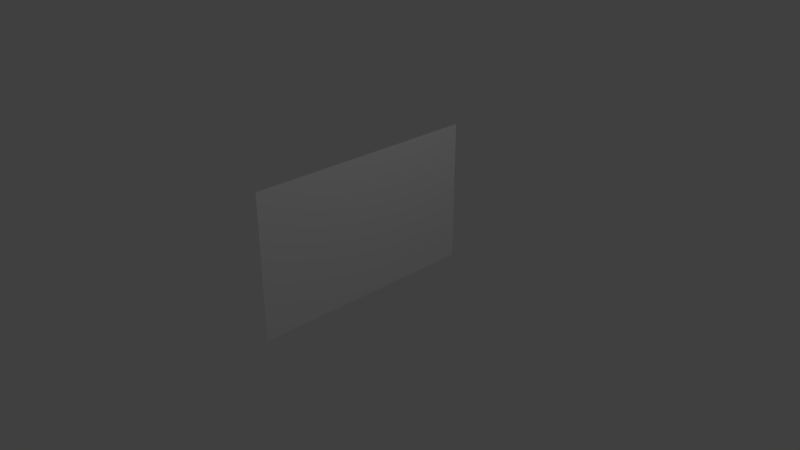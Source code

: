 # Source: flag.blend  (saved by Blender 2.78.0; exported with 4.5.12 LTS)
import bpy
from mathutils import Matrix  # noqa: F401  (used for matrix-valued properties, if any)

bpy.ops.wm.read_factory_settings(use_empty=True)
scene = bpy.context.scene
scene.name = 'Scene'

# ---- collections
col_collection_1 = bpy.data.collections.new('Collection 1'); scene.collection.children.link(col_collection_1)

# ---- world
world_world = bpy.data.worlds.new('World'); scene.world = world_world
world_world.color = (0.05088, 0.05088, 0.05088)
world_world.use_sun_shadow = False
world_world.sun_shadow_jitter_overblur = 0.0
world_world.cycles.sampling_method = 'MANUAL'

# ---- cameras
cam_camera = bpy.data.cameras.new('Camera')
cam_camera.clip_end = 100.0
cam_camera.lens = 35.0
cam_camera.sensor_width = 32.0
cam_camera.sensor_height = 18.0
cam_camera.ortho_scale = 7.314
cam_camera.dof.focus_distance = 0.0
cam_camera.dof.aperture_fstop = 128.0

# ---- lights
light_lamp = bpy.data.lights.new('Lamp', 'POINT')
light_lamp.transmission_factor = 0.0
light_lamp.cutoff_distance = 30.0
light_lamp.energy = 100.0
light_lamp.shadow_buffer_clip_start = 1.001
light_lamp.shadow_soft_size = 0.1
light_lamp.shadow_maximum_resolution = 0.006
light_lamp.use_absolute_resolution = True

# ---- meshes
me_plane = bpy.data.meshes.new('Plane')
me_plane.from_pydata([(-1.0, -1.634, 0.0), (1.0, -1.634, 0.0), (-1.0, 1.634, 0.0), (1.0, 1.634, 0.0), (-1.0, 1.383, 0.0), (-1.0, 1.132, 0.0), (-1.0, 0.8801, 0.0), (-1.0, 0.6286, 0.0), (-1.0, 0.3772, 0.0), (-1.0, 0.1257, 0.0), (-1.0, -0.1257, 0.0), (-1.0, -0.3772, 0.0), (-1.0, -0.6286, 0.0), (-1.0, -0.8801, 0.0), (-1.0, -1.132, 0.0), (-1.0, -1.383, 0.0), (1.0, -1.383, 0.0), (1.0, -1.132, 0.0), (1.0, -0.8801, 0.0), (1.0, -0.6286, 0.0), (1.0, -0.3772, 0.0), (1.0, -0.1257, 0.0), (1.0, 0.1257, 0.0), (1.0, 0.3772, 0.0), (1.0, 0.6286, 0.0), (1.0, 0.8801, 0.0), (1.0, 1.132, 0.0), (1.0, 1.383, 0.0), (-0.7778, -1.634, 0.0), (-0.5556, -1.634, 0.0), (-0.3333, -1.634, 0.0), (-0.1111, -1.634, 0.0), (0.1111, -1.634, 0.0), (0.3333, -1.634, 0.0), (0.5556, -1.634, 0.0), (0.7778, -1.634, 0.0), (0.7778, 1.634, 0.0), (0.5556, 1.634, 0.0), (0.3333, 1.634, 0.0), (0.1111, 1.634, 0.0), (-0.1111, 1.634, 0.0), (-0.3333, 1.634, 0.0), (-0.5556, 1.634, 0.0), (-0.7778, 1.634, 0.0), (0.7778, -1.383, 0.0), (0.5556, -1.383, 0.0), (0.3333, -1.383, 0.0), (0.1111, -1.383, 0.0), (-0.1111, -1.383, 0.0), (-0.3333, -1.383, 0.0), (-0.5556, -1.383, 0.0), (-0.7778, -1.383, 0.0), (0.7778, -1.132, 0.0), (0.5556, -1.132, 0.0), (0.3333, -1.132, 0.0), (0.1111, -1.132, 0.0), (-0.1111, -1.132, 0.0), (-0.3333, -1.132, 0.0), (-0.5556, -1.132, 0.0), (-0.7778, -1.132, 0.0), (0.7778, -0.8801, 0.0), (0.5556, -0.8801, 0.0), (0.3333, -0.8801, 0.0), (0.1111, -0.8801, 0.0), (-0.1111, -0.8801, 0.0), (-0.3333, -0.8801, 0.0), (-0.5556, -0.8801, 0.0), (-0.7778, -0.8801, 0.0), (0.7778, -0.6286, 0.0), (0.5556, -0.6286, 0.0), (0.3333, -0.6286, 0.0), (0.1111, -0.6286, 0.0), (-0.1111, -0.6286, 0.0), (-0.3333, -0.6286, 0.0), (-0.5556, -0.6286, 0.0), (-0.7778, -0.6286, 0.0), (0.7778, -0.3772, 0.0), (0.5556, -0.3772, 0.0), (0.3333, -0.3772, 0.0), (0.1111, -0.3772, 0.0), (-0.1111, -0.3772, 0.0), (-0.3333, -0.3772, 0.0), (-0.5556, -0.3772, 0.0), (-0.7778, -0.3772, 0.0), (0.7778, -0.1257, 0.0), (0.5556, -0.1257, 0.0), (0.3333, -0.1257, 0.0), (0.1111, -0.1257, 0.0), (-0.1111, -0.1257, 0.0), (-0.3333, -0.1257, 0.0), (-0.5556, -0.1257, 0.0), (-0.7778, -0.1257, 0.0), (0.7778, 0.1257, 0.0), (0.5556, 0.1257, 0.0), (0.3333, 0.1257, 0.0), (0.1111, 0.1257, 0.0), (-0.1111, 0.1257, 0.0), (-0.3333, 0.1257, 0.0), (-0.5556, 0.1257, 0.0), (-0.7778, 0.1257, 0.0), (0.7778, 0.3772, 0.0), (0.5556, 0.3772, 0.0), (0.3333, 0.3772, 0.0), (0.1111, 0.3772, 0.0), (-0.1111, 0.3772, 0.0), (-0.3333, 0.3772, 0.0), (-0.5556, 0.3772, 0.0), (-0.7778, 0.3772, 0.0), (0.7778, 0.6286, 0.0), (0.5556, 0.6286, 0.0), (0.3333, 0.6286, 0.0), (0.1111, 0.6286, 0.0), (-0.1111, 0.6286, 0.0), (-0.3333, 0.6286, 0.0), (-0.5556, 0.6286, 0.0), (-0.7778, 0.6286, 0.0), (0.7778, 0.8801, 0.0), (0.5556, 0.8801, 0.0), (0.3333, 0.8801, 0.0), (0.1111, 0.8801, 0.0), (-0.1111, 0.8801, 0.0), (-0.3333, 0.8801, 0.0), (-0.5556, 0.8801, 0.0), (-0.7778, 0.8801, 0.0), (0.7778, 1.132, 0.0), (0.5556, 1.132, 0.0), (0.3333, 1.132, 0.0), (0.1111, 1.132, 0.0), (-0.1111, 1.132, 0.0), (-0.3333, 1.132, 0.0), (-0.5556, 1.132, 0.0), (-0.7778, 1.132, 0.0), (0.7778, 1.383, 0.0), (0.5556, 1.383, 0.0), (0.3333, 1.383, 0.0), (0.1111, 1.383, 0.0), (-0.1111, 1.383, 0.0), (-0.3333, 1.383, 0.0), (-0.5556, 1.383, 0.0), (-0.7778, 1.383, 0.0)], [], [(139, 43, 2, 4), (5, 131, 139, 4), (41, 42, 138, 137), (40, 41, 137, 136), (39, 40, 136, 135), (38, 39, 135, 134), (37, 38, 134, 133), (36, 37, 133, 132), (3, 36, 132, 27), (42, 43, 139, 138), (130, 129, 137, 138), (129, 128, 136, 137), (128, 127, 135, 136), (127, 126, 134, 135), (126, 125, 133, 134), (125, 124, 132, 133), (124, 26, 27, 132), (131, 130, 138, 139), (6, 123, 131, 5), (122, 121, 129, 130), (121, 120, 128, 129), (120, 119, 127, 128), (119, 118, 126, 127), (118, 117, 125, 126), (117, 116, 124, 125), (116, 25, 26, 124), (123, 122, 130, 131), (7, 115, 123, 6), (114, 113, 121, 122), (113, 112, 120, 121), (112, 111, 119, 120), (111, 110, 118, 119), (110, 109, 117, 118), (109, 108, 116, 117), (108, 24, 25, 116), (115, 114, 122, 123), (8, 107, 115, 7), (106, 105, 113, 114), (105, 104, 112, 113), (104, 103, 111, 112), (103, 102, 110, 111), (102, 101, 109, 110), (101, 100, 108, 109), (100, 23, 24, 108), (107, 106, 114, 115), (9, 99, 107, 8), (98, 97, 105, 106), (97, 96, 104, 105), (96, 95, 103, 104), (95, 94, 102, 103), (94, 93, 101, 102), (93, 92, 100, 101), (92, 22, 23, 100), (99, 98, 106, 107), (10, 91, 99, 9), (90, 89, 97, 98), (89, 88, 96, 97), (88, 87, 95, 96), (87, 86, 94, 95), (86, 85, 93, 94), (85, 84, 92, 93), (84, 21, 22, 92), (91, 90, 98, 99), (11, 83, 91, 10), (82, 81, 89, 90), (81, 80, 88, 89), (80, 79, 87, 88), (79, 78, 86, 87), (78, 77, 85, 86), (77, 76, 84, 85), (76, 20, 21, 84), (83, 82, 90, 91), (12, 75, 83, 11), (74, 73, 81, 82), (73, 72, 80, 81), (72, 71, 79, 80), (71, 70, 78, 79), (70, 69, 77, 78), (69, 68, 76, 77), (68, 19, 20, 76), (75, 74, 82, 83), (13, 67, 75, 12), (66, 65, 73, 74), (65, 64, 72, 73), (64, 63, 71, 72), (63, 62, 70, 71), (62, 61, 69, 70), (61, 60, 68, 69), (60, 18, 19, 68), (67, 66, 74, 75), (14, 59, 67, 13), (58, 57, 65, 66), (57, 56, 64, 65), (56, 55, 63, 64), (55, 54, 62, 63), (54, 53, 61, 62), (53, 52, 60, 61), (52, 17, 18, 60), (59, 58, 66, 67), (15, 51, 59, 14), (50, 49, 57, 58), (49, 48, 56, 57), (48, 47, 55, 56), (47, 46, 54, 55), (46, 45, 53, 54), (45, 44, 52, 53), (44, 16, 17, 52), (51, 50, 58, 59), (0, 28, 51, 15), (29, 30, 49, 50), (30, 31, 48, 49), (31, 32, 47, 48), (32, 33, 46, 47), (33, 34, 45, 46), (34, 35, 44, 45), (35, 1, 16, 44), (28, 29, 50, 51)])
_uv = me_plane.uv_layers.new(name='UVMap')
_uv.uv.foreach_set('vector', [0.9228, 0.544, 0.9997, 0.5441, 0.9997, 0.612, 0.9228, 0.612, 0.8459, 0.612, 0.8459, 0.544, 0.9228, 0.544, 0.9228, 0.612, 0.9998, 0.4081, 0.9998, 0.4761, 0.9229, 0.4761, 0.9229, 0.4081, 0.9998, 0.3402, 0.9998, 0.4081, 0.9229, 0.4081, 0.9229, 0.3402, 0.9998, 0.2722, 0.9998, 0.3402, 0.9229, 0.3402, 0.9229, 0.2722, 0.9999, 0.2043, 0.9998, 0.2722, 0.9229, 0.2722, 0.923, 0.2043, 0.9999, 0.1363, 0.9999, 0.2043, 0.923, 0.2043, 0.923, 0.1363, 0.9999, 0.06838, 0.9999, 0.1363, 0.923, 0.1363, 0.923, 0.06835, 0.9999, 0.0004218, 0.9999, 0.06838, 0.923, 0.06835, 0.923, 0.0003954, 0.9998, 0.4761, 0.9997, 0.5441, 0.9228, 0.544, 0.9229, 0.4761, 0.846, 0.4761, 0.846, 0.4081, 0.9229, 0.4081, 0.9229, 0.4761, 0.846, 0.4081, 0.846, 0.3401, 0.9229, 0.3402, 0.9229, 0.4081, 0.846, 0.3401, 0.846, 0.2722, 0.9229, 0.2722, 0.9229, 0.3402, 0.846, 0.2722, 0.8461, 0.2042, 0.923, 0.2043, 0.9229, 0.2722, 0.8461, 0.2042, 0.8461, 0.1363, 0.923, 0.1363, 0.923, 0.2043, 0.8461, 0.1363, 0.8461, 0.06832, 0.923, 0.06835, 0.923, 0.1363, 0.8461, 0.06832, 0.8461, 0.0003689, 0.923, 0.0003954, 0.923, 0.06835, 0.8459, 0.544, 0.846, 0.4761, 0.9229, 0.4761, 0.9228, 0.544, 0.769, 0.6119, 0.769, 0.544, 0.8459, 0.544, 0.8459, 0.612, 0.7691, 0.476, 0.7691, 0.4081, 0.846, 0.4081, 0.846, 0.4761, 0.7691, 0.4081, 0.7691, 0.3401, 0.846, 0.3401, 0.846, 0.4081, 0.7691, 0.3401, 0.7691, 0.2722, 0.846, 0.2722, 0.846, 0.3401, 0.7691, 0.2722, 0.7692, 0.2042, 0.8461, 0.2042, 0.846, 0.2722, 0.7692, 0.2042, 0.7692, 0.1363, 0.8461, 0.1363, 0.8461, 0.2042, 0.7692, 0.1363, 0.7692, 0.0683, 0.8461, 0.06832, 0.8461, 0.1363, 0.7692, 0.0683, 0.7692, 0.0003425, 0.8461, 0.0003689, 0.8461, 0.06832, 0.769, 0.544, 0.7691, 0.476, 0.846, 0.4761, 0.8459, 0.544, 0.6921, 0.6119, 0.6922, 0.544, 0.769, 0.544, 0.769, 0.6119, 0.6922, 0.476, 0.6922, 0.408, 0.7691, 0.4081, 0.7691, 0.476, 0.6922, 0.408, 0.6922, 0.3401, 0.7691, 0.3401, 0.7691, 0.4081, 0.6922, 0.3401, 0.6922, 0.2721, 0.7691, 0.2722, 0.7691, 0.3401, 0.6922, 0.2721, 0.6923, 0.2042, 0.7692, 0.2042, 0.7691, 0.2722, 0.6923, 0.2042, 0.6923, 0.1362, 0.7692, 0.1363, 0.7692, 0.2042, 0.6923, 0.1362, 0.6923, 0.06827, 0.7692, 0.0683, 0.7692, 0.1363, 0.6923, 0.06827, 0.6923, 0.000316, 0.7692, 0.0003425, 0.7692, 0.0683, 0.6922, 0.544, 0.6922, 0.476, 0.7691, 0.476, 0.769, 0.544, 0.6152, 0.6119, 0.6153, 0.5439, 0.6922, 0.544, 0.6921, 0.6119, 0.6153, 0.476, 0.6153, 0.408, 0.6922, 0.408, 0.6922, 0.476, 0.6153, 0.408, 0.6153, 0.3401, 0.6922, 0.3401, 0.6922, 0.408, 0.6153, 0.3401, 0.6154, 0.2721, 0.6922, 0.2721, 0.6922, 0.3401, 0.6154, 0.2721, 0.6154, 0.2042, 0.6923, 0.2042, 0.6922, 0.2721, 0.6154, 0.2042, 0.6154, 0.1362, 0.6923, 0.1362, 0.6923, 0.2042, 0.6154, 0.1362, 0.6154, 0.06824, 0.6923, 0.06827, 0.6923, 0.1362, 0.6154, 0.06824, 0.6154, 0.0002897, 0.6923, 0.000316, 0.6923, 0.06827, 0.6153, 0.5439, 0.6153, 0.476, 0.6922, 0.476, 0.6922, 0.544, 0.5383, 0.6119, 0.5384, 0.5439, 0.6153, 0.5439, 0.6152, 0.6119, 0.5384, 0.4759, 0.5384, 0.408, 0.6153, 0.408, 0.6153, 0.476, 0.5384, 0.408, 0.5384, 0.34, 0.6153, 0.3401, 0.6153, 0.408, 0.5384, 0.34, 0.5385, 0.2721, 0.6154, 0.2721, 0.6153, 0.3401, 0.5385, 0.2721, 0.5385, 0.2041, 0.6154, 0.2042, 0.6154, 0.2721, 0.5385, 0.2041, 0.5385, 0.1362, 0.6154, 0.1362, 0.6154, 0.2042, 0.5385, 0.1362, 0.5385, 0.06822, 0.6154, 0.06824, 0.6154, 0.1362, 0.5385, 0.06822, 0.5386, 0.0002632, 0.6154, 0.0002897, 0.6154, 0.06824, 0.5384, 0.5439, 0.5384, 0.4759, 0.6153, 0.476, 0.6153, 0.5439, 0.4614, 0.6118, 0.4615, 0.5439, 0.5384, 0.5439, 0.5383, 0.6119, 0.4615, 0.4759, 0.4615, 0.408, 0.5384, 0.408, 0.5384, 0.4759, 0.4615, 0.408, 0.4615, 0.34, 0.5384, 0.34, 0.5384, 0.408, 0.4615, 0.34, 0.4616, 0.2721, 0.5385, 0.2721, 0.5384, 0.34, 0.4616, 0.2721, 0.4616, 0.2041, 0.5385, 0.2041, 0.5385, 0.2721, 0.4616, 0.2041, 0.4616, 0.1361, 0.5385, 0.1362, 0.5385, 0.2041, 0.4616, 0.1361, 0.4616, 0.06819, 0.5385, 0.06822, 0.5385, 0.1362, 0.4616, 0.06819, 0.4617, 0.0002368, 0.5386, 0.0002632, 0.5385, 0.06822, 0.4615, 0.5439, 0.4615, 0.4759, 0.5384, 0.4759, 0.5384, 0.5439, 0.3846, 0.6118, 0.3846, 0.5438, 0.4615, 0.5439, 0.4614, 0.6118, 0.3846, 0.4759, 0.3846, 0.4079, 0.4615, 0.408, 0.4615, 0.4759, 0.3846, 0.4079, 0.3846, 0.34, 0.4615, 0.34, 0.4615, 0.408, 0.3846, 0.34, 0.3847, 0.272, 0.4616, 0.2721, 0.4615, 0.34, 0.3847, 0.272, 0.3847, 0.2041, 0.4616, 0.2041, 0.4616, 0.2721, 0.3847, 0.2041, 0.3847, 0.1361, 0.4616, 0.1361, 0.4616, 0.2041, 0.3847, 0.1361, 0.3847, 0.06816, 0.4616, 0.06819, 0.4616, 0.1361, 0.3847, 0.06816, 0.3848, 0.0002104, 0.4617, 0.0002368, 0.4616, 0.06819, 0.3846, 0.5438, 0.3846, 0.4759, 0.4615, 0.4759, 0.4615, 0.5439, 0.3077, 0.6118, 0.3077, 0.5438, 0.3846, 0.5438, 0.3846, 0.6118, 0.3077, 0.4759, 0.3077, 0.4079, 0.3846, 0.4079, 0.3846, 0.4759, 0.3077, 0.4079, 0.3078, 0.34, 0.3846, 0.34, 0.3846, 0.4079, 0.3078, 0.34, 0.3078, 0.272, 0.3847, 0.272, 0.3846, 0.34, 0.3078, 0.272, 0.3078, 0.204, 0.3847, 0.2041, 0.3847, 0.272, 0.3078, 0.204, 0.3078, 0.1361, 0.3847, 0.1361, 0.3847, 0.2041, 0.3078, 0.1361, 0.3078, 0.06814, 0.3847, 0.06816, 0.3847, 0.1361, 0.3078, 0.06814, 0.3079, 0.000184, 0.3848, 0.0002104, 0.3847, 0.06816, 0.3077, 0.5438, 0.3077, 0.4759, 0.3846, 0.4759, 0.3846, 0.5438, 0.2308, 0.6117, 0.2308, 0.5438, 0.3077, 0.5438, 0.3077, 0.6118, 0.2308, 0.4758, 0.2308, 0.4079, 0.3077, 0.4079, 0.3077, 0.4759, 0.2308, 0.4079, 0.2309, 0.3399, 0.3078, 0.34, 0.3077, 0.4079, 0.2309, 0.3399, 0.2309, 0.272, 0.3078, 0.272, 0.3078, 0.34, 0.2309, 0.272, 0.2309, 0.204, 0.3078, 0.204, 0.3078, 0.272, 0.2309, 0.204, 0.2309, 0.1361, 0.3078, 0.1361, 0.3078, 0.204, 0.2309, 0.1361, 0.2309, 0.06811, 0.3078, 0.06814, 0.3078, 0.1361, 0.2309, 0.06811, 0.231, 0.0001575, 0.3079, 0.000184, 0.3078, 0.06814, 0.2308, 0.5438, 0.2308, 0.4758, 0.3077, 0.4759, 0.3077, 0.5438, 0.1539, 0.6117, 0.1539, 0.5438, 0.2308, 0.5438, 0.2308, 0.6117, 0.1539, 0.4758, 0.1539, 0.4079, 0.2308, 0.4079, 0.2308, 0.4758, 0.1539, 0.4079, 0.154, 0.3399, 0.2309, 0.3399, 0.2308, 0.4079, 0.154, 0.3399, 0.154, 0.2719, 0.2309, 0.272, 0.2309, 0.3399, 0.154, 0.2719, 0.154, 0.204, 0.2309, 0.204, 0.2309, 0.272, 0.154, 0.204, 0.154, 0.136, 0.2309, 0.1361, 0.2309, 0.204, 0.154, 0.136, 0.1541, 0.06809, 0.2309, 0.06811, 0.2309, 0.1361, 0.1541, 0.06809, 0.1541, 0.0001312, 0.231, 0.0001575, 0.2309, 0.06811, 0.1539, 0.5438, 0.1539, 0.4758, 0.2308, 0.4758, 0.2308, 0.5438, 0.07697, 0.6117, 0.077, 0.5437, 0.1539, 0.5438, 0.1539, 0.6117, 0.07702, 0.4758, 0.07704, 0.4078, 0.1539, 0.4079, 0.1539, 0.4758, 0.07704, 0.4078, 0.07707, 0.3399, 0.154, 0.3399, 0.1539, 0.4079, 0.07707, 0.3399, 0.07709, 0.2719, 0.154, 0.2719, 0.154, 0.3399, 0.07709, 0.2719, 0.07711, 0.204, 0.154, 0.204, 0.154, 0.2719, 0.07711, 0.204, 0.07714, 0.136, 0.154, 0.136, 0.154, 0.204, 0.07714, 0.136, 0.07716, 0.06806, 0.1541, 0.06809, 0.154, 0.136, 0.07716, 0.06806, 0.07718, 0.0001047, 0.1541, 0.0001312, 0.1541, 0.06809, 0.077, 0.5437, 0.07702, 0.4758, 0.1539, 0.4758, 0.1539, 0.5438, 7.822e-05, 0.6117, 0.0001017, 0.5437, 0.077, 0.5437, 0.07697, 0.6117, 0.0001251, 0.4758, 0.0001485, 0.4078, 0.07704, 0.4078, 0.07702, 0.4758, 0.0001485, 0.4078, 0.0001719, 0.3399, 0.07707, 0.3399, 0.07704, 0.4078, 0.0001719, 0.3399, 0.0001954, 0.2719, 0.07709, 0.2719, 0.07707, 0.3399, 0.0001954, 0.2719, 0.0002188, 0.2039, 0.07711, 0.204, 0.07709, 0.2719, 0.0002188, 0.2039, 0.0002423, 0.136, 0.07714, 0.136, 0.07711, 0.204, 0.0002423, 0.136, 0.0002657, 0.06803, 0.07716, 0.06806, 0.07714, 0.136, 0.0002657, 0.06803, 0.000289, 7.822e-05, 0.07718, 0.0001047, 0.07716, 0.06806, 0.0001017, 0.5437, 0.0001251, 0.4758, 0.07702, 0.4758, 0.077, 0.5437])
me_plane.use_remesh_preserve_volume = False
me_plane.use_remesh_preserve_attributes = False
me_plane.use_mirror_vertex_groups = False
me_plane.update()

# ---- objects
ob_plane = bpy.data.objects.new('Plane', me_plane)
ob_lamp = bpy.data.objects.new('Lamp', light_lamp)
ob_camera = bpy.data.objects.new('Camera', cam_camera)

# ---- transforms, parenting, visibility, modifiers, constraints
ob_plane.location = (-0.1394, 0.08319, 0.3009)
ob_plane.rotation_euler = (0.0, 1.571, 0.0)
ob_plane.lineart.crease_threshold = 0.0
ob_lamp.location = (4.076, 1.005, 5.904)
ob_lamp.rotation_euler = (0.6503, 0.05522, 1.866)
ob_lamp.lock_rotations_4d = False
ob_lamp.empty_display_type = 'ARROWS'
ob_lamp.color = (0.0, 0.0, 0.0, 0.0)
ob_lamp.lineart.crease_threshold = 0.0
ob_camera.location = (7.481, -6.508, 5.344)
ob_camera.rotation_euler = (1.109, 0.0, 0.8149)
ob_camera.lock_rotations_4d = False
ob_camera.empty_display_type = 'ARROWS'
ob_camera.color = (0.0, 0.0, 0.0, 0.0)
ob_camera.display_type = 'WIRE'
ob_camera.lineart.crease_threshold = 0.0

# ---- collection membership
col_collection_1.objects.link(ob_plane)
col_collection_1.objects.link(ob_lamp)
col_collection_1.objects.link(ob_camera)

# ---- scene / render settings (as saved in the file)
scene.camera = ob_camera
scene.frame_start = 1; scene.frame_end = 250; scene.frame_set(0)
scene.render.engine = 'BLENDER_EEVEE_NEXT'
scene.render.resolution_percentage = 50
scene.render.dither_intensity = 0.0
scene.cycles.use_denoising = False
scene.cycles.samples = 128
scene.cycles.sampling_pattern = 'TABULATED_SOBOL'
scene.cycles.light_sampling_threshold = 0.0
scene.cycles.use_adaptive_sampling = False
scene.cycles.use_light_tree = False
scene.cycles.blur_glossy = 0.0
scene.cycles.sample_clamp_indirect = 0.0
scene.view_settings.view_transform = 'Standard'
bpy.context.view_layer.update()
